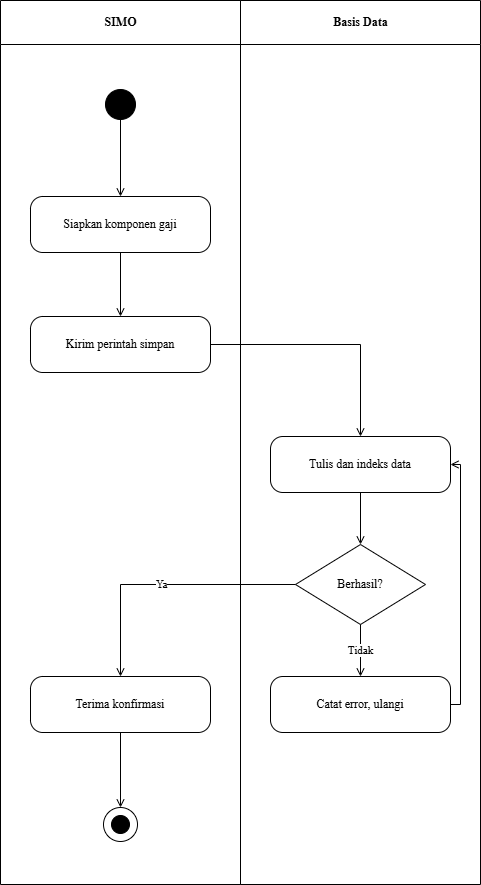

The diagram above was exported from draw.io. Its source (the exported page's mxGraphModel, read from the mxfile embedded in the PNG):
<mxGraphModel dx="642" dy="584" grid="1" gridSize="10" guides="1" tooltips="1" connect="1" arrows="1" fold="1" page="1" pageScale="1" pageWidth="850" pageHeight="1100" math="0" shadow="0">
  <root>
    <mxCell id="0" />
    <mxCell id="1" parent="0" />
    <mxCell id="2" value="SIMO" style="swimlane;horizontal=1;startSize=44;html=1;fillColor=none;strokeColor=#000000;fontStyle=1;align=center;verticalAlign=middle;fontFamily=Times New Roman;" parent="1" vertex="1">
      <mxGeometry width="240" height="884" as="geometry" />
    </mxCell>
    <mxCell id="3" value="Basis Data" style="swimlane;horizontal=1;startSize=44;html=1;fillColor=none;strokeColor=#000000;fontStyle=1;align=center;verticalAlign=middle;fontFamily=Times New Roman;" parent="1" vertex="1">
      <mxGeometry x="240" width="240" height="884" as="geometry" />
    </mxCell>
    <mxCell id="4" value="" style="ellipse;fillColor=#000000;strokeColor=#000000;" parent="1" vertex="1">
      <mxGeometry x="105" y="89" width="30" height="30" as="geometry" />
    </mxCell>
    <mxCell id="5" value="Siapkan komponen gaji" style="rounded=1;whiteSpace=wrap;html=1;arcSize=22;fillColor=#ffffff;strokeColor=#000000;fontFamily=Times New Roman;" parent="1" vertex="1">
      <mxGeometry x="30" y="196" width="180" height="56" as="geometry" />
    </mxCell>
    <mxCell id="6" value="Kirim perintah simpan" style="rounded=1;whiteSpace=wrap;html=1;arcSize=22;fillColor=#ffffff;strokeColor=#000000;fontFamily=Times New Roman;" parent="1" vertex="1">
      <mxGeometry x="30" y="316" width="180" height="56" as="geometry" />
    </mxCell>
    <mxCell id="7" value="Tulis dan indeks data" style="rounded=1;whiteSpace=wrap;html=1;arcSize=22;fillColor=#ffffff;strokeColor=#000000;fontFamily=Times New Roman;" parent="1" vertex="1">
      <mxGeometry x="270" y="436" width="180" height="56" as="geometry" />
    </mxCell>
    <mxCell id="8" value="Berhasil?" style="rhombus;whiteSpace=wrap;html=1;fillColor=#ffffff;strokeColor=#000000;fontFamily=Times New Roman;" parent="1" vertex="1">
      <mxGeometry x="295" y="544" width="130" height="80" as="geometry" />
    </mxCell>
    <mxCell id="9" value="Terima konfirmasi" style="rounded=1;whiteSpace=wrap;html=1;arcSize=22;fillColor=#ffffff;strokeColor=#000000;fontFamily=Times New Roman;" parent="1" vertex="1">
      <mxGeometry x="30" y="676" width="180" height="56" as="geometry" />
    </mxCell>
    <mxCell id="10" value="Catat error, ulangi" style="rounded=1;whiteSpace=wrap;html=1;arcSize=22;fillColor=#ffffff;strokeColor=#000000;fontFamily=Times New Roman;" parent="1" vertex="1">
      <mxGeometry x="270" y="676" width="180" height="56" as="geometry" />
    </mxCell>
    <mxCell id="11" value="" style="ellipse;fillColor=none;strokeColor=#000000;" parent="1" vertex="1">
      <mxGeometry x="103" y="807" width="34" height="34" as="geometry" />
    </mxCell>
    <mxCell id="12" value="" style="ellipse;fillColor=#000000;strokeColor=#000000;" parent="1" vertex="1">
      <mxGeometry x="111" y="815" width="18" height="18" as="geometry" />
    </mxCell>
    <mxCell id="13" value="" style="edgeStyle=orthogonalEdgeStyle;rounded=0;html=1;endArrow=open;jettySize=auto;orthogonalLoop=1;fontFamily=Times New Roman;" parent="1" source="4" target="5" edge="1">
      <mxGeometry relative="1" as="geometry" />
    </mxCell>
    <mxCell id="14" value="" style="edgeStyle=orthogonalEdgeStyle;rounded=0;html=1;endArrow=open;jettySize=auto;orthogonalLoop=1;fontFamily=Times New Roman;" parent="1" source="5" target="6" edge="1">
      <mxGeometry relative="1" as="geometry" />
    </mxCell>
    <mxCell id="15" value="" style="edgeStyle=orthogonalEdgeStyle;rounded=0;html=1;endArrow=open;jettySize=auto;orthogonalLoop=1;fontFamily=Times New Roman;" parent="1" source="6" target="7" edge="1">
      <mxGeometry relative="1" as="geometry" />
    </mxCell>
    <mxCell id="16" value="" style="edgeStyle=orthogonalEdgeStyle;rounded=0;html=1;endArrow=open;jettySize=auto;orthogonalLoop=1;fontFamily=Times New Roman;" parent="1" source="7" target="8" edge="1">
      <mxGeometry relative="1" as="geometry" />
    </mxCell>
    <mxCell id="17" value="Ya" style="edgeStyle=orthogonalEdgeStyle;rounded=0;html=1;endArrow=open;jettySize=auto;orthogonalLoop=1;fontFamily=Times New Roman;" parent="1" source="8" target="9" edge="1">
      <mxGeometry relative="1" as="geometry" />
    </mxCell>
    <mxCell id="18" value="Tidak" style="edgeStyle=orthogonalEdgeStyle;rounded=0;html=1;endArrow=open;jettySize=auto;orthogonalLoop=1;fontFamily=Times New Roman;" parent="1" source="8" target="10" edge="1">
      <mxGeometry relative="1" as="geometry" />
    </mxCell>
    <mxCell id="19" value="" style="edgeStyle=orthogonalEdgeStyle;rounded=0;html=1;endArrow=open;jettySize=auto;orthogonalLoop=1;fontFamily=Times New Roman;" parent="1" source="10" target="7" edge="1">
      <mxGeometry relative="1" as="geometry">
        <Array as="points">
          <mxPoint x="460" y="704" />
          <mxPoint x="460" y="464" />
        </Array>
      </mxGeometry>
    </mxCell>
    <mxCell id="20" value="" style="edgeStyle=orthogonalEdgeStyle;rounded=0;html=1;endArrow=open;jettySize=auto;orthogonalLoop=1;fontFamily=Times New Roman;" parent="1" source="9" target="11" edge="1">
      <mxGeometry relative="1" as="geometry" />
    </mxCell>
  </root>
</mxGraphModel>